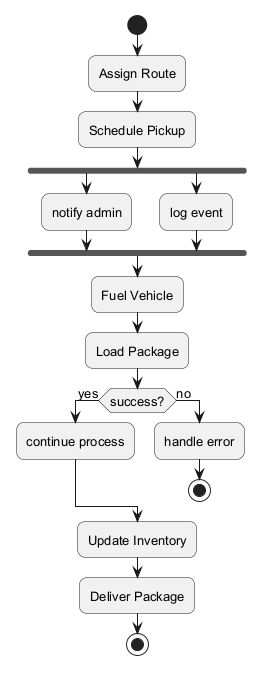

The diagram above was rendered by PlantUML. Its source (embedded in the PNG):
@startuml
skinparam backgroundColor #FFFFFF
skinparam roundCorner 15
skinparam defaultFontSize 13
start
:Assign Route;
:Schedule Pickup;
fork
:notify admin;
fork again
:log event;
end fork
:Fuel Vehicle;
:Load Package;
if (success?) then (yes)
:continue process;
else (no)
:handle error;
stop
endif
:Update Inventory;
:Deliver Package;
stop
@enduml